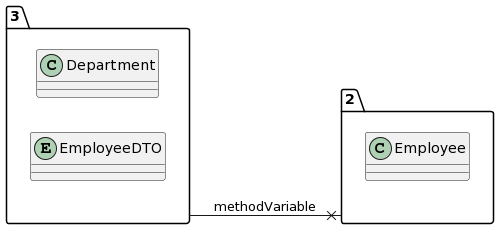

The diagram above was rendered by PlantUML. Its source (embedded in the PNG):
@startuml
allow_mixing
left to right direction
package "3"{
class Department
entity EmployeeDTO

}
package "2"{
class Employee

}
"3" --x "2":methodVariable
@enduml